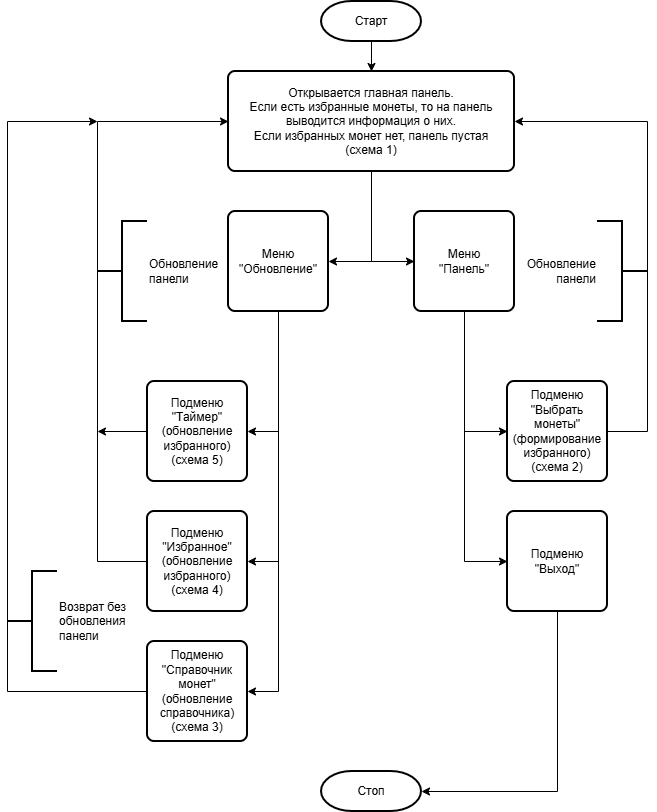

The diagram above was exported from draw.io. Its source (the exported page's mxGraphModel, read from the mxfile embedded in the PNG):
<mxGraphModel dx="1520" dy="852" grid="1" gridSize="10" guides="1" tooltips="1" connect="1" arrows="1" fold="1" page="1" pageScale="1" pageWidth="827" pageHeight="1169" math="0" shadow="0">
  <root>
    <mxCell id="0" />
    <mxCell id="1" parent="0" />
    <mxCell id="ej-KbvtjrjpF7bAtDS5X-8" edge="1" parent="1" source="ej-KbvtjrjpF7bAtDS5X-1" style="edgeStyle=orthogonalEdgeStyle;rounded=0;orthogonalLoop=1;jettySize=auto;html=1;" target="ej-KbvtjrjpF7bAtDS5X-4">
      <mxGeometry relative="1" as="geometry" />
    </mxCell>
    <mxCell id="ej-KbvtjrjpF7bAtDS5X-1" parent="1" style="strokeWidth=2;html=1;shape=mxgraph.flowchart.terminator;whiteSpace=wrap;" value="Старт" vertex="1">
      <mxGeometry height="40" width="100" x="364" y="40" as="geometry" />
    </mxCell>
    <mxCell id="ej-KbvtjrjpF7bAtDS5X-10" edge="1" parent="1" source="ej-KbvtjrjpF7bAtDS5X-4" style="edgeStyle=orthogonalEdgeStyle;rounded=0;orthogonalLoop=1;jettySize=auto;html=1;entryX=0;entryY=0.5;entryDx=0;entryDy=0;" target="ej-KbvtjrjpF7bAtDS5X-9">
      <mxGeometry relative="1" as="geometry" />
    </mxCell>
    <mxCell id="ej-KbvtjrjpF7bAtDS5X-19" edge="1" parent="1" source="ej-KbvtjrjpF7bAtDS5X-4" style="edgeStyle=orthogonalEdgeStyle;rounded=0;orthogonalLoop=1;jettySize=auto;html=1;entryX=1;entryY=0.5;entryDx=0;entryDy=0;" target="ej-KbvtjrjpF7bAtDS5X-18">
      <mxGeometry relative="1" as="geometry" />
    </mxCell>
    <mxCell id="ej-KbvtjrjpF7bAtDS5X-4" parent="1" style="rounded=1;whiteSpace=wrap;html=1;absoluteArcSize=1;arcSize=14;strokeWidth=2;" value="Открывается главная панель.&lt;div&gt;Если есть избранные монеты, то на панель выводится информация о них.&lt;/div&gt;&lt;div&gt;Если избранных монет нет, панель пустая&lt;/div&gt;&lt;div&gt;(схема 1)&lt;/div&gt;" vertex="1">
      <mxGeometry height="100" width="286" x="271" y="110" as="geometry" />
    </mxCell>
    <mxCell id="ej-KbvtjrjpF7bAtDS5X-21" edge="1" parent="1" source="ej-KbvtjrjpF7bAtDS5X-9" style="edgeStyle=orthogonalEdgeStyle;rounded=0;orthogonalLoop=1;jettySize=auto;html=1;entryX=0;entryY=0.5;entryDx=0;entryDy=0;" target="ej-KbvtjrjpF7bAtDS5X-13">
      <mxGeometry relative="1" as="geometry" />
    </mxCell>
    <mxCell id="ej-KbvtjrjpF7bAtDS5X-9" parent="1" style="rounded=1;whiteSpace=wrap;html=1;absoluteArcSize=1;arcSize=14;strokeWidth=2;" value="Меню&lt;div&gt;&quot;Панель&quot;&lt;/div&gt;" vertex="1">
      <mxGeometry height="100" width="100" x="457" y="250" as="geometry" />
    </mxCell>
    <mxCell id="ej-KbvtjrjpF7bAtDS5X-28" edge="1" parent="1" source="ej-KbvtjrjpF7bAtDS5X-12" style="edgeStyle=orthogonalEdgeStyle;rounded=0;orthogonalLoop=1;jettySize=auto;html=1;entryX=1;entryY=0.5;entryDx=0;entryDy=0;exitX=1;exitY=0.5;exitDx=0;exitDy=0;" target="ej-KbvtjrjpF7bAtDS5X-4">
      <mxGeometry relative="1" as="geometry">
        <Array as="points">
          <mxPoint x="690" y="470" />
          <mxPoint x="690" y="160" />
        </Array>
      </mxGeometry>
    </mxCell>
    <mxCell id="ej-KbvtjrjpF7bAtDS5X-12" parent="1" style="rounded=1;whiteSpace=wrap;html=1;absoluteArcSize=1;arcSize=14;strokeWidth=2;" value="Подменю&lt;div&gt;&quot;Выбрать монеты&quot;&lt;/div&gt;&lt;div&gt;(формирование избранного)&lt;/div&gt;&lt;div&gt;(схема 2)&lt;/div&gt;" vertex="1">
      <mxGeometry height="100" width="100" x="550" y="420" as="geometry" />
    </mxCell>
    <mxCell id="ej-KbvtjrjpF7bAtDS5X-13" parent="1" style="rounded=1;whiteSpace=wrap;html=1;absoluteArcSize=1;arcSize=14;strokeWidth=2;" value="Подменю&lt;div&gt;&quot;Выход&quot;&lt;/div&gt;" vertex="1">
      <mxGeometry height="100" width="100" x="550" y="550" as="geometry" />
    </mxCell>
    <mxCell id="ej-KbvtjrjpF7bAtDS5X-16" parent="1" style="strokeWidth=2;html=1;shape=mxgraph.flowchart.terminator;whiteSpace=wrap;" value="Стоп" vertex="1">
      <mxGeometry height="40" width="100" x="364" y="810" as="geometry" />
    </mxCell>
    <mxCell id="ej-KbvtjrjpF7bAtDS5X-31" edge="1" parent="1" source="ej-KbvtjrjpF7bAtDS5X-18" style="edgeStyle=orthogonalEdgeStyle;rounded=0;orthogonalLoop=1;jettySize=auto;html=1;entryX=1;entryY=0.5;entryDx=0;entryDy=0;" target="ej-KbvtjrjpF7bAtDS5X-25">
      <mxGeometry relative="1" as="geometry" />
    </mxCell>
    <mxCell id="RNKhj-Ue5S-MTkYHCM1R-2" edge="1" parent="1" source="ej-KbvtjrjpF7bAtDS5X-18" style="edgeStyle=orthogonalEdgeStyle;rounded=0;orthogonalLoop=1;jettySize=auto;html=1;defaultLabelBackgroundColor=page;entryX=1;entryY=0.5;entryDx=0;entryDy=0;" target="RNKhj-Ue5S-MTkYHCM1R-1">
      <mxGeometry relative="1" as="geometry" />
    </mxCell>
    <mxCell id="ej-KbvtjrjpF7bAtDS5X-18" parent="1" style="rounded=1;whiteSpace=wrap;html=1;absoluteArcSize=1;arcSize=14;strokeWidth=2;" value="Меню&lt;div&gt;&quot;Обновление&quot;&lt;/div&gt;" vertex="1">
      <mxGeometry height="100" width="100" x="271" y="250" as="geometry" />
    </mxCell>
    <mxCell id="ej-KbvtjrjpF7bAtDS5X-20" edge="1" parent="1" source="ej-KbvtjrjpF7bAtDS5X-9" style="edgeStyle=orthogonalEdgeStyle;rounded=0;orthogonalLoop=1;jettySize=auto;html=1;entryX=0;entryY=0.5;entryDx=0;entryDy=0;" target="ej-KbvtjrjpF7bAtDS5X-12">
      <mxGeometry relative="1" x="0.0675" as="geometry">
        <Array as="points">
          <mxPoint x="507" y="470" />
        </Array>
      </mxGeometry>
    </mxCell>
    <mxCell id="ej-KbvtjrjpF7bAtDS5X-23" edge="1" parent="1" source="ej-KbvtjrjpF7bAtDS5X-13" style="edgeStyle=orthogonalEdgeStyle;rounded=0;orthogonalLoop=1;jettySize=auto;html=1;entryX=1;entryY=0.5;entryDx=0;entryDy=0;entryPerimeter=0;exitX=0.5;exitY=1;exitDx=0;exitDy=0;" target="ej-KbvtjrjpF7bAtDS5X-16">
      <mxGeometry relative="1" as="geometry" />
    </mxCell>
    <mxCell id="ej-KbvtjrjpF7bAtDS5X-29" edge="1" parent="1" source="ej-KbvtjrjpF7bAtDS5X-24" style="edgeStyle=orthogonalEdgeStyle;rounded=0;orthogonalLoop=1;jettySize=auto;html=1;entryX=0;entryY=0.5;entryDx=0;entryDy=0;exitX=0;exitY=0.5;exitDx=0;exitDy=0;" target="ej-KbvtjrjpF7bAtDS5X-4">
      <mxGeometry relative="1" as="geometry">
        <Array as="points">
          <mxPoint x="140" y="600" />
          <mxPoint x="140" y="160" />
        </Array>
      </mxGeometry>
    </mxCell>
    <mxCell id="ej-KbvtjrjpF7bAtDS5X-24" parent="1" style="rounded=1;whiteSpace=wrap;html=1;absoluteArcSize=1;arcSize=14;strokeWidth=2;" value="Подменю&lt;div&gt;&quot;Избранное&quot;&lt;/div&gt;&lt;div&gt;(обновление избранного)&lt;/div&gt;&lt;div&gt;(схема 4)&lt;/div&gt;" vertex="1">
      <mxGeometry height="100" width="100" x="190" y="550" as="geometry" />
    </mxCell>
    <mxCell id="kZKcgXQ66OMu4zgsCC8P-4" edge="1" parent="1" source="ej-KbvtjrjpF7bAtDS5X-25" style="edgeStyle=orthogonalEdgeStyle;rounded=0;orthogonalLoop=1;jettySize=auto;html=1;defaultLabelBackgroundColor=page;exitX=0;exitY=0.5;exitDx=0;exitDy=0;">
      <mxGeometry relative="1" x="0.165" as="geometry">
        <Array as="points">
          <mxPoint x="50" y="730" />
          <mxPoint x="50" y="160" />
        </Array>
        <mxPoint x="140" y="160" as="targetPoint" />
      </mxGeometry>
    </mxCell>
    <mxCell id="ej-KbvtjrjpF7bAtDS5X-25" parent="1" style="rounded=1;whiteSpace=wrap;html=1;absoluteArcSize=1;arcSize=14;strokeWidth=2;" value="Подменю&lt;div&gt;&quot;Справочник монет&quot;&lt;/div&gt;&lt;div&gt;(обновление справочника) (схема 3)&lt;/div&gt;" vertex="1">
      <mxGeometry height="100" width="100" x="190" y="680" as="geometry" />
    </mxCell>
    <mxCell id="ej-KbvtjrjpF7bAtDS5X-26" edge="1" parent="1" source="ej-KbvtjrjpF7bAtDS5X-18" style="edgeStyle=orthogonalEdgeStyle;rounded=0;orthogonalLoop=1;jettySize=auto;html=1;entryX=1;entryY=0.5;entryDx=0;entryDy=0;" target="ej-KbvtjrjpF7bAtDS5X-24">
      <mxGeometry relative="1" x="0.0728" as="geometry" />
    </mxCell>
    <mxCell id="ej-KbvtjrjpF7bAtDS5X-32" parent="1" style="strokeWidth=2;html=1;shape=mxgraph.flowchart.annotation_2;align=right;labelPosition=left;pointerEvents=1;rotation=0;direction=west;verticalLabelPosition=middle;verticalAlign=middle;labelPerimeter=1;" value="Обновление&lt;div&gt;панели&lt;/div&gt;" vertex="1">
      <mxGeometry height="100" width="50" x="640" y="260" as="geometry" />
    </mxCell>
    <mxCell id="kZKcgXQ66OMu4zgsCC8P-1" edge="1" parent="1" source="RNKhj-Ue5S-MTkYHCM1R-1" style="edgeStyle=orthogonalEdgeStyle;rounded=0;orthogonalLoop=1;jettySize=auto;html=1;defaultLabelBackgroundColor=page;">
      <mxGeometry relative="1" as="geometry">
        <mxPoint x="140" y="470" as="targetPoint" />
      </mxGeometry>
    </mxCell>
    <mxCell id="RNKhj-Ue5S-MTkYHCM1R-1" parent="1" style="rounded=1;whiteSpace=wrap;html=1;absoluteArcSize=1;arcSize=14;strokeWidth=2;" value="Подменю&lt;div&gt;&quot;Таймер&quot;&lt;/div&gt;&lt;div&gt;(обновление избранного)&lt;/div&gt;&lt;div&gt;(схема 5)&lt;/div&gt;" vertex="1">
      <mxGeometry height="100" width="100" x="190" y="420" as="geometry" />
    </mxCell>
    <mxCell id="kZKcgXQ66OMu4zgsCC8P-3" parent="1" style="strokeWidth=2;html=1;shape=mxgraph.flowchart.annotation_2;align=left;labelPosition=right;pointerEvents=1;" value="Обновление&lt;div&gt;панели&lt;/div&gt;" vertex="1">
      <mxGeometry height="100" width="50" x="140" y="260" as="geometry" />
    </mxCell>
    <mxCell id="kZKcgXQ66OMu4zgsCC8P-5" parent="1" style="strokeWidth=2;html=1;shape=mxgraph.flowchart.annotation_2;align=left;labelPosition=right;pointerEvents=1;" value="Возврат&amp;nbsp;&lt;span style=&quot;background-color: transparent; color: light-dark(#000000, var(--ge-light-color, #ffffff));&quot;&gt;без&lt;/span&gt;&lt;div&gt;&lt;span style=&quot;background-color: transparent; color: light-dark(#000000, var(--ge-light-color, #ffffff));&quot;&gt;обновления&lt;/span&gt;&lt;/div&gt;&lt;div&gt;&lt;span style=&quot;background-color: transparent; color: light-dark(#000000, var(--ge-light-color, #ffffff));&quot;&gt;панели&lt;/span&gt;&lt;/div&gt;" vertex="1">
      <mxGeometry height="100" width="50" x="50" y="610" as="geometry" />
    </mxCell>
  </root>
</mxGraphModel>